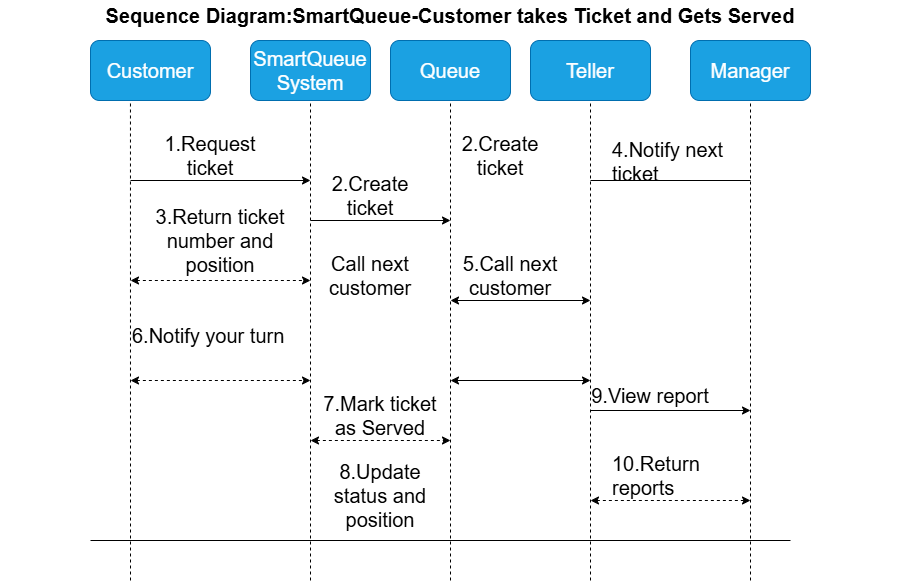

The diagram above was exported from draw.io. Its source (the exported page's mxGraphModel, read from the mxfile embedded in the PNG):
<mxGraphModel dx="1106" dy="689" grid="1" gridSize="20" guides="1" tooltips="1" connect="1" arrows="1" fold="1" page="1" pageScale="1" pageWidth="1654" pageHeight="1169" math="0" shadow="0">
  <root>
    <mxCell id="0" />
    <mxCell id="1" parent="0" />
    <mxCell id="0YF9jXN-C39qVEJJIkeR-1" parent="1" style="rounded=1;whiteSpace=wrap;html=1;roundedPerimeter=1;fillColor=#1ba1e2;fontColor=#ffffff;strokeColor=#006EAF;fontSize=20;" value="&lt;font&gt;Manager&lt;/font&gt;" vertex="1">
      <mxGeometry height="60" width="120" x="880" y="60" as="geometry" />
    </mxCell>
    <mxCell id="0YF9jXN-C39qVEJJIkeR-2" parent="1" style="rounded=1;whiteSpace=wrap;html=1;roundedPerimeter=1;fillColor=#1ba1e2;fontColor=#ffffff;strokeColor=#006EAF;fontSize=20;" value="&lt;font&gt;Teller&lt;/font&gt;" vertex="1">
      <mxGeometry height="60" width="120" x="720" y="60" as="geometry" />
    </mxCell>
    <mxCell id="0YF9jXN-C39qVEJJIkeR-3" parent="1" style="rounded=1;whiteSpace=wrap;html=1;roundedPerimeter=1;fillColor=#1ba1e2;fontColor=#ffffff;strokeColor=#006EAF;fontSize=20;" value="&lt;font&gt;Queue&lt;/font&gt;" vertex="1">
      <mxGeometry height="60" width="120" x="580" y="60" as="geometry" />
    </mxCell>
    <mxCell id="0YF9jXN-C39qVEJJIkeR-4" parent="1" style="rounded=1;whiteSpace=wrap;html=1;roundedPerimeter=1;fillColor=#1ba1e2;fontColor=#ffffff;strokeColor=#006EAF;fontSize=20;" value="&lt;font&gt;SmartQueue System&lt;/font&gt;" vertex="1">
      <mxGeometry height="60" width="120" x="440" y="60" as="geometry" />
    </mxCell>
    <mxCell id="0YF9jXN-C39qVEJJIkeR-5" parent="1" style="rounded=1;whiteSpace=wrap;html=1;roundedPerimeter=1;fillColor=#1ba1e2;strokeColor=#006EAF;fontColor=#ffffff;fontSize=20;" value="&lt;font&gt;Customer&lt;/font&gt;" vertex="1">
      <mxGeometry height="60" width="120" x="280" y="60" as="geometry" />
    </mxCell>
    <mxCell id="0YF9jXN-C39qVEJJIkeR-6" edge="1" parent="1" style="endArrow=none;dashed=1;html=1;rounded=0;defaultLabelBackgroundColor=page;entryX=0.333;entryY=1;entryDx=0;entryDy=0;fontSize=20;" target="0YF9jXN-C39qVEJJIkeR-5" value="">
      <mxGeometry height="50" relative="1" width="50" as="geometry">
        <mxPoint x="320" y="540" as="sourcePoint" />
        <mxPoint x="650" y="200" as="targetPoint" />
      </mxGeometry>
    </mxCell>
    <mxCell id="0YF9jXN-C39qVEJJIkeR-7" edge="1" parent="1" style="endArrow=none;dashed=1;html=1;rounded=0;defaultLabelBackgroundColor=page;entryX=0.5;entryY=1;entryDx=0;entryDy=0;fontSize=20;" target="0YF9jXN-C39qVEJJIkeR-4" value="">
      <mxGeometry height="50" relative="1" width="50" as="geometry">
        <mxPoint x="500" y="540" as="sourcePoint" />
        <mxPoint x="650" y="280" as="targetPoint" />
      </mxGeometry>
    </mxCell>
    <mxCell id="0YF9jXN-C39qVEJJIkeR-8" edge="1" parent="1" style="endArrow=none;dashed=1;html=1;rounded=0;defaultLabelBackgroundColor=page;entryX=0.5;entryY=1;entryDx=0;entryDy=0;fontSize=20;" target="0YF9jXN-C39qVEJJIkeR-3" value="">
      <mxGeometry height="50" relative="1" width="50" as="geometry">
        <mxPoint x="640" y="540" as="sourcePoint" />
        <mxPoint x="650" y="280" as="targetPoint" />
      </mxGeometry>
    </mxCell>
    <mxCell id="0YF9jXN-C39qVEJJIkeR-9" edge="1" parent="1" style="endArrow=none;dashed=1;html=1;rounded=0;defaultLabelBackgroundColor=page;entryX=0.5;entryY=1;entryDx=0;entryDy=0;fontSize=20;" target="0YF9jXN-C39qVEJJIkeR-2" value="">
      <mxGeometry height="50" relative="1" width="50" as="geometry">
        <mxPoint x="780" y="540" as="sourcePoint" />
        <mxPoint x="650" y="280" as="targetPoint" />
      </mxGeometry>
    </mxCell>
    <mxCell id="0YF9jXN-C39qVEJJIkeR-10" edge="1" parent="1" style="endArrow=none;dashed=1;html=1;rounded=0;defaultLabelBackgroundColor=page;entryX=0.5;entryY=1;entryDx=0;entryDy=0;fontSize=20;" target="0YF9jXN-C39qVEJJIkeR-1" value="">
      <mxGeometry height="50" relative="1" width="50" as="geometry">
        <mxPoint x="940" y="540" as="sourcePoint" />
        <mxPoint x="650" y="280" as="targetPoint" />
      </mxGeometry>
    </mxCell>
    <mxCell id="0YF9jXN-C39qVEJJIkeR-17" edge="1" parent="1" style="endArrow=classic;html=1;rounded=0;defaultLabelBackgroundColor=page;fontSize=20;" value="">
      <mxGeometry height="50" relative="1" width="50" as="geometry">
        <mxPoint x="320" y="200" as="sourcePoint" />
        <mxPoint x="500" y="200" as="targetPoint" />
      </mxGeometry>
    </mxCell>
    <mxCell id="0YF9jXN-C39qVEJJIkeR-18" edge="1" parent="1" style="endArrow=classic;html=1;rounded=0;defaultLabelBackgroundColor=page;fontSize=20;" value="">
      <mxGeometry height="50" relative="1" width="50" as="geometry">
        <mxPoint x="500" y="240" as="sourcePoint" />
        <mxPoint x="640" y="240" as="targetPoint" />
      </mxGeometry>
    </mxCell>
    <mxCell id="0YF9jXN-C39qVEJJIkeR-22" edge="1" parent="1" style="endArrow=classic;dashed=1;html=1;rounded=0;defaultLabelBackgroundColor=page;endFill=1;startArrow=classic;startFill=1;fontSize=20;" value="">
      <mxGeometry height="50" relative="1" width="50" as="geometry">
        <mxPoint x="320" y="300" as="sourcePoint" />
        <mxPoint x="500" y="300" as="targetPoint" />
      </mxGeometry>
    </mxCell>
    <mxCell id="0YF9jXN-C39qVEJJIkeR-24" edge="1" parent="1" style="endArrow=classic;dashed=1;html=1;rounded=0;defaultLabelBackgroundColor=page;endFill=1;startArrow=classic;startFill=1;fontSize=20;" value="">
      <mxGeometry height="50" relative="1" width="50" as="geometry">
        <mxPoint x="320" y="400" as="sourcePoint" />
        <mxPoint x="500" y="400" as="targetPoint" />
      </mxGeometry>
    </mxCell>
    <mxCell id="0YF9jXN-C39qVEJJIkeR-25" edge="1" parent="1" style="endArrow=classic;html=1;rounded=0;defaultLabelBackgroundColor=page;endFill=1;startArrow=classic;startFill=1;fontSize=20;" value="">
      <mxGeometry height="50" relative="1" width="50" as="geometry">
        <mxPoint x="640" y="400" as="sourcePoint" />
        <mxPoint x="780" y="400" as="targetPoint" />
      </mxGeometry>
    </mxCell>
    <mxCell id="0YF9jXN-C39qVEJJIkeR-26" edge="1" parent="1" style="endArrow=classic;html=1;rounded=0;defaultLabelBackgroundColor=page;endFill=1;startArrow=classic;startFill=1;fontSize=20;" value="">
      <mxGeometry height="50" relative="1" width="50" as="geometry">
        <mxPoint x="640" y="320" as="sourcePoint" />
        <mxPoint x="780" y="320" as="targetPoint" />
      </mxGeometry>
    </mxCell>
    <mxCell id="0YF9jXN-C39qVEJJIkeR-27" edge="1" parent="1" style="endArrow=none;html=1;rounded=0;defaultLabelBackgroundColor=page;fontSize=20;" value="">
      <mxGeometry height="50" relative="1" width="50" as="geometry">
        <mxPoint x="940" y="200" as="sourcePoint" />
        <mxPoint x="780" y="200" as="targetPoint" />
      </mxGeometry>
    </mxCell>
    <mxCell id="0YF9jXN-C39qVEJJIkeR-28" edge="1" parent="1" source="0YF9jXN-C39qVEJJIkeR-42" style="endArrow=classic;html=1;rounded=0;defaultLabelBackgroundColor=page;exitX=0;exitY=1;exitDx=0;exitDy=0;endFill=1;fontSize=20;" value="">
      <mxGeometry height="50" relative="1" width="50" as="geometry">
        <mxPoint x="780" y="440" as="sourcePoint" />
        <mxPoint x="940" y="430" as="targetPoint" />
      </mxGeometry>
    </mxCell>
    <mxCell id="0YF9jXN-C39qVEJJIkeR-29" parent="1" style="text;html=1;whiteSpace=wrap;strokeColor=none;fillColor=none;align=center;verticalAlign=middle;rounded=0;fontSize=20;" value="1.Request ticket" vertex="1">
      <mxGeometry height="30" width="120" x="340" y="160" as="geometry" />
    </mxCell>
    <mxCell id="0YF9jXN-C39qVEJJIkeR-31" parent="1" style="text;html=1;whiteSpace=wrap;strokeColor=none;fillColor=none;align=center;verticalAlign=middle;rounded=0;fontSize=20;" value="2.Create ticket" vertex="1">
      <mxGeometry height="30" width="120" x="500" y="200" as="geometry" />
    </mxCell>
    <mxCell id="0YF9jXN-C39qVEJJIkeR-32" parent="1" style="text;html=1;whiteSpace=wrap;strokeColor=none;fillColor=none;align=center;verticalAlign=middle;rounded=0;fontSize=20;" value="3.Return ticket number and position" vertex="1">
      <mxGeometry height="60" width="180" x="320" y="230" as="geometry" />
    </mxCell>
    <mxCell id="0YF9jXN-C39qVEJJIkeR-33" parent="1" style="text;html=1;whiteSpace=wrap;strokeColor=none;fillColor=none;align=left;verticalAlign=middle;rounded=0;fontSize=20;" value="4.Notify next ticket" vertex="1">
      <mxGeometry width="140" x="800" y="180" as="geometry" />
    </mxCell>
    <mxCell id="0YF9jXN-C39qVEJJIkeR-35" parent="1" style="text;html=1;whiteSpace=wrap;strokeColor=none;fillColor=none;align=center;verticalAlign=middle;rounded=0;fontSize=20;" value="5.Call next customer" vertex="1">
      <mxGeometry height="30" width="120" x="640" y="280" as="geometry" />
    </mxCell>
    <mxCell id="0YF9jXN-C39qVEJJIkeR-37" parent="1" style="text;html=1;whiteSpace=wrap;strokeColor=none;fillColor=none;align=left;verticalAlign=middle;rounded=0;fontSize=20;" value="6.Notify your turn" vertex="1">
      <mxGeometry height="30" width="160" x="320" y="340" as="geometry" />
    </mxCell>
    <mxCell id="0YF9jXN-C39qVEJJIkeR-39" edge="1" parent="1" style="endArrow=classic;dashed=1;html=1;rounded=0;defaultLabelBackgroundColor=page;endFill=1;startArrow=classic;startFill=1;fontSize=20;" value="">
      <mxGeometry height="50" relative="1" width="50" as="geometry">
        <mxPoint x="500" y="460" as="sourcePoint" />
        <mxPoint x="640" y="460" as="targetPoint" />
      </mxGeometry>
    </mxCell>
    <mxCell id="0YF9jXN-C39qVEJJIkeR-40" parent="1" style="text;html=1;whiteSpace=wrap;strokeColor=none;fillColor=none;align=center;verticalAlign=middle;rounded=0;fontSize=20;" value="7.Mark ticket as Served" vertex="1">
      <mxGeometry height="30" width="140" x="500" y="420" as="geometry" />
    </mxCell>
    <mxCell id="0YF9jXN-C39qVEJJIkeR-41" parent="1" style="text;html=1;whiteSpace=wrap;strokeColor=none;fillColor=none;align=center;verticalAlign=middle;rounded=0;fontSize=20;" value="8.Update status and position" vertex="1">
      <mxGeometry height="30" width="140" x="500" y="500" as="geometry" />
    </mxCell>
    <mxCell id="0YF9jXN-C39qVEJJIkeR-42" parent="1" style="text;html=1;whiteSpace=wrap;strokeColor=none;fillColor=none;align=center;verticalAlign=middle;rounded=0;fontSize=20;" value="9.View report" vertex="1">
      <mxGeometry height="30" width="120" x="780" y="400" as="geometry" />
    </mxCell>
    <mxCell id="0YF9jXN-C39qVEJJIkeR-43" edge="1" parent="1" style="endArrow=classic;dashed=1;html=1;rounded=0;defaultLabelBackgroundColor=page;endFill=1;startArrow=classic;startFill=1;fontSize=20;" value="">
      <mxGeometry height="50" relative="1" width="50" as="geometry">
        <mxPoint x="780" y="520" as="sourcePoint" />
        <mxPoint x="940" y="520" as="targetPoint" />
      </mxGeometry>
    </mxCell>
    <mxCell id="0YF9jXN-C39qVEJJIkeR-44" parent="1" style="text;html=1;whiteSpace=wrap;strokeColor=none;fillColor=none;align=left;verticalAlign=middle;rounded=0;fontSize=20;" value="10.Return reports" vertex="1">
      <mxGeometry height="30" width="120" x="800" y="480" as="geometry" />
    </mxCell>
    <mxCell id="0YF9jXN-C39qVEJJIkeR-45" parent="1" style="text;html=1;whiteSpace=wrap;strokeColor=none;fillColor=none;align=center;verticalAlign=middle;rounded=0;fontSize=20;" value="2.Create ticket" vertex="1">
      <mxGeometry height="30" width="100" x="640" y="160" as="geometry" />
    </mxCell>
    <mxCell id="0YF9jXN-C39qVEJJIkeR-46" parent="1" style="text;html=1;whiteSpace=wrap;strokeColor=none;fillColor=none;align=center;verticalAlign=middle;rounded=0;fontSize=20;" value="Call next customer" vertex="1">
      <mxGeometry height="30" width="120" x="500" y="280" as="geometry" />
    </mxCell>
    <mxCell id="0YF9jXN-C39qVEJJIkeR-52" edge="1" parent="1" style="endArrow=none;dashed=1;html=1;rounded=0;defaultLabelBackgroundColor=page;fontSize=20;" value="">
      <mxGeometry height="50" relative="1" width="50" as="geometry">
        <mxPoint x="500" y="600" as="sourcePoint" />
        <mxPoint x="500" y="540" as="targetPoint" />
      </mxGeometry>
    </mxCell>
    <mxCell id="0YF9jXN-C39qVEJJIkeR-53" edge="1" parent="1" style="endArrow=none;dashed=1;html=1;rounded=0;defaultLabelBackgroundColor=page;fontSize=20;" value="">
      <mxGeometry height="50" relative="1" width="50" as="geometry">
        <mxPoint x="320" y="600" as="sourcePoint" />
        <mxPoint x="320" y="540" as="targetPoint" />
      </mxGeometry>
    </mxCell>
    <mxCell id="0YF9jXN-C39qVEJJIkeR-55" edge="1" parent="1" style="endArrow=none;dashed=1;html=1;rounded=0;defaultLabelBackgroundColor=page;fontSize=20;" value="">
      <mxGeometry height="50" relative="1" width="50" as="geometry">
        <mxPoint x="640" y="600" as="sourcePoint" />
        <mxPoint x="640" y="540" as="targetPoint" />
      </mxGeometry>
    </mxCell>
    <mxCell id="0YF9jXN-C39qVEJJIkeR-56" edge="1" parent="1" style="endArrow=none;dashed=1;html=1;rounded=0;defaultLabelBackgroundColor=page;fontSize=20;" value="">
      <mxGeometry height="50" relative="1" width="50" as="geometry">
        <mxPoint x="780" y="600" as="sourcePoint" />
        <mxPoint x="780" y="540" as="targetPoint" />
      </mxGeometry>
    </mxCell>
    <mxCell id="0YF9jXN-C39qVEJJIkeR-57" edge="1" parent="1" style="endArrow=none;dashed=1;html=1;rounded=0;defaultLabelBackgroundColor=page;fontSize=20;" value="">
      <mxGeometry height="50" relative="1" width="50" as="geometry">
        <mxPoint x="940" y="600" as="sourcePoint" />
        <mxPoint x="940" y="540" as="targetPoint" />
      </mxGeometry>
    </mxCell>
    <mxCell id="0YF9jXN-C39qVEJJIkeR-58" edge="1" parent="1" style="endArrow=none;html=1;rounded=0;defaultLabelBackgroundColor=page;fontSize=20;" value="">
      <mxGeometry height="50" relative="1" width="50" as="geometry">
        <mxPoint x="280" y="560" as="sourcePoint" />
        <mxPoint x="980" y="560" as="targetPoint" />
      </mxGeometry>
    </mxCell>
    <mxCell id="0YF9jXN-C39qVEJJIkeR-59" parent="1" style="text;html=1;whiteSpace=wrap;strokeColor=none;fillColor=none;align=center;verticalAlign=middle;rounded=0;fontSize=20;fontStyle=1" value="Sequence Diagram:SmartQueue-Customer takes Ticket and Gets Served" vertex="1">
      <mxGeometry height="30" width="900" x="190" y="20" as="geometry" />
    </mxCell>
  </root>
</mxGraphModel>